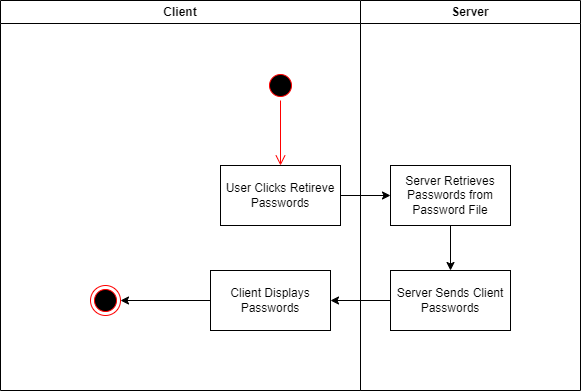

The diagram above was exported from draw.io. Its source (the exported page's mxGraphModel, read from the mxfile embedded in the PNG):
<mxGraphModel dx="1036" dy="606" grid="1" gridSize="10" guides="1" tooltips="1" connect="1" arrows="1" fold="1" page="1" pageScale="1" pageWidth="850" pageHeight="1100" math="0" shadow="0">
  <root>
    <mxCell id="0" />
    <mxCell id="1" parent="0" />
    <mxCell id="WL1RMY5nUxr9Nt0SeVCb-1" value="Client" style="swimlane;whiteSpace=wrap;html=1;" vertex="1" parent="1">
      <mxGeometry x="150" y="70" width="360" height="390" as="geometry" />
    </mxCell>
    <mxCell id="WL1RMY5nUxr9Nt0SeVCb-3" value="User Clicks Retireve Passwords" style="rounded=0;whiteSpace=wrap;html=1;" vertex="1" parent="WL1RMY5nUxr9Nt0SeVCb-1">
      <mxGeometry x="220" y="165" width="120" height="60" as="geometry" />
    </mxCell>
    <mxCell id="WL1RMY5nUxr9Nt0SeVCb-16" value="" style="ellipse;html=1;shape=startState;fillColor=#000000;strokeColor=#ff0000;" vertex="1" parent="WL1RMY5nUxr9Nt0SeVCb-1">
      <mxGeometry x="265" y="70" width="30" height="30" as="geometry" />
    </mxCell>
    <mxCell id="WL1RMY5nUxr9Nt0SeVCb-17" value="" style="edgeStyle=orthogonalEdgeStyle;html=1;verticalAlign=bottom;endArrow=open;endSize=8;strokeColor=#ff0000;rounded=0;" edge="1" source="WL1RMY5nUxr9Nt0SeVCb-16" parent="WL1RMY5nUxr9Nt0SeVCb-1" target="WL1RMY5nUxr9Nt0SeVCb-3">
      <mxGeometry relative="1" as="geometry">
        <mxPoint x="170" y="85" as="targetPoint" />
      </mxGeometry>
    </mxCell>
    <mxCell id="WL1RMY5nUxr9Nt0SeVCb-8" value="Client Displays Passwords" style="rounded=0;whiteSpace=wrap;html=1;" vertex="1" parent="WL1RMY5nUxr9Nt0SeVCb-1">
      <mxGeometry x="210" y="270" width="120" height="60" as="geometry" />
    </mxCell>
    <mxCell id="WL1RMY5nUxr9Nt0SeVCb-18" value="" style="ellipse;html=1;shape=endState;fillColor=#000000;strokeColor=#ff0000;" vertex="1" parent="WL1RMY5nUxr9Nt0SeVCb-1">
      <mxGeometry x="90" y="285" width="30" height="30" as="geometry" />
    </mxCell>
    <mxCell id="WL1RMY5nUxr9Nt0SeVCb-20" style="edgeStyle=orthogonalEdgeStyle;rounded=0;orthogonalLoop=1;jettySize=auto;html=1;entryX=1;entryY=0.5;entryDx=0;entryDy=0;" edge="1" parent="WL1RMY5nUxr9Nt0SeVCb-1" source="WL1RMY5nUxr9Nt0SeVCb-8" target="WL1RMY5nUxr9Nt0SeVCb-18">
      <mxGeometry relative="1" as="geometry" />
    </mxCell>
    <mxCell id="WL1RMY5nUxr9Nt0SeVCb-2" value="Server" style="swimlane;whiteSpace=wrap;html=1;" vertex="1" parent="1">
      <mxGeometry x="510" y="70" width="220" height="390" as="geometry" />
    </mxCell>
    <mxCell id="WL1RMY5nUxr9Nt0SeVCb-21" style="edgeStyle=orthogonalEdgeStyle;rounded=0;orthogonalLoop=1;jettySize=auto;html=1;" edge="1" parent="WL1RMY5nUxr9Nt0SeVCb-2" source="WL1RMY5nUxr9Nt0SeVCb-6" target="WL1RMY5nUxr9Nt0SeVCb-7">
      <mxGeometry relative="1" as="geometry" />
    </mxCell>
    <mxCell id="WL1RMY5nUxr9Nt0SeVCb-6" value="Server Retrieves Passwords from Password File" style="rounded=0;whiteSpace=wrap;html=1;" vertex="1" parent="WL1RMY5nUxr9Nt0SeVCb-2">
      <mxGeometry x="30" y="165" width="120" height="60" as="geometry" />
    </mxCell>
    <mxCell id="WL1RMY5nUxr9Nt0SeVCb-7" value="Server Sends Client Passwords" style="rounded=0;whiteSpace=wrap;html=1;" vertex="1" parent="WL1RMY5nUxr9Nt0SeVCb-2">
      <mxGeometry x="30" y="270" width="120" height="60" as="geometry" />
    </mxCell>
    <mxCell id="WL1RMY5nUxr9Nt0SeVCb-12" style="edgeStyle=orthogonalEdgeStyle;rounded=0;orthogonalLoop=1;jettySize=auto;html=1;exitX=1;exitY=0.5;exitDx=0;exitDy=0;" edge="1" parent="1" source="WL1RMY5nUxr9Nt0SeVCb-3" target="WL1RMY5nUxr9Nt0SeVCb-6">
      <mxGeometry relative="1" as="geometry">
        <mxPoint x="470" y="260" as="sourcePoint" />
      </mxGeometry>
    </mxCell>
    <mxCell id="WL1RMY5nUxr9Nt0SeVCb-14" style="edgeStyle=orthogonalEdgeStyle;rounded=0;orthogonalLoop=1;jettySize=auto;html=1;" edge="1" parent="1" source="WL1RMY5nUxr9Nt0SeVCb-7" target="WL1RMY5nUxr9Nt0SeVCb-8">
      <mxGeometry relative="1" as="geometry" />
    </mxCell>
  </root>
</mxGraphModel>